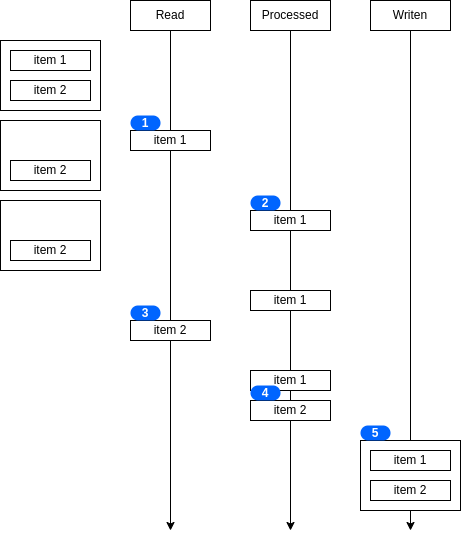

The diagram above was exported from draw.io. Its source (the exported page's mxGraphModel, read from the mxfile embedded in the PNG):
<mxGraphModel dx="868" dy="516" grid="1" gridSize="10" guides="1" tooltips="1" connect="1" arrows="1" fold="1" page="1" pageScale="1" pageWidth="827" pageHeight="1169" math="0" shadow="0">
  <root>
    <mxCell id="0" />
    <mxCell id="1" parent="0" />
    <mxCell id="Yg97FV1-4QqQmUB_gSh4-7" style="edgeStyle=orthogonalEdgeStyle;rounded=0;orthogonalLoop=1;jettySize=auto;html=1;exitX=0.5;exitY=1;exitDx=0;exitDy=0;startArrow=none;" edge="1" parent="1" source="Yg97FV1-4QqQmUB_gSh4-26">
      <mxGeometry relative="1" as="geometry">
        <mxPoint x="200" y="600" as="targetPoint" />
      </mxGeometry>
    </mxCell>
    <mxCell id="Yg97FV1-4QqQmUB_gSh4-1" value="Read" style="rounded=0;whiteSpace=wrap;html=1;" vertex="1" parent="1">
      <mxGeometry x="160" y="70" width="80" height="30" as="geometry" />
    </mxCell>
    <mxCell id="Yg97FV1-4QqQmUB_gSh4-8" style="edgeStyle=orthogonalEdgeStyle;rounded=0;orthogonalLoop=1;jettySize=auto;html=1;startArrow=none;" edge="1" parent="1" source="Yg97FV1-4QqQmUB_gSh4-32">
      <mxGeometry relative="1" as="geometry">
        <mxPoint x="320" y="600" as="targetPoint" />
      </mxGeometry>
    </mxCell>
    <mxCell id="Yg97FV1-4QqQmUB_gSh4-2" value="Processed" style="rounded=0;whiteSpace=wrap;html=1;" vertex="1" parent="1">
      <mxGeometry x="280" y="70" width="80" height="30" as="geometry" />
    </mxCell>
    <mxCell id="Yg97FV1-4QqQmUB_gSh4-9" style="edgeStyle=orthogonalEdgeStyle;rounded=0;orthogonalLoop=1;jettySize=auto;html=1;" edge="1" parent="1" source="Yg97FV1-4QqQmUB_gSh4-3">
      <mxGeometry relative="1" as="geometry">
        <mxPoint x="440" y="600" as="targetPoint" />
      </mxGeometry>
    </mxCell>
    <mxCell id="Yg97FV1-4QqQmUB_gSh4-3" value="Writen" style="rounded=0;whiteSpace=wrap;html=1;" vertex="1" parent="1">
      <mxGeometry x="400" y="70" width="80" height="30" as="geometry" />
    </mxCell>
    <mxCell id="Yg97FV1-4QqQmUB_gSh4-4" value="" style="rounded=0;whiteSpace=wrap;html=1;strokeColor=default;fillColor=default;" vertex="1" parent="1">
      <mxGeometry x="30" y="110" width="100" height="70" as="geometry" />
    </mxCell>
    <mxCell id="Yg97FV1-4QqQmUB_gSh4-5" value="item 1" style="rounded=0;whiteSpace=wrap;html=1;strokeColor=default;fillColor=default;" vertex="1" parent="1">
      <mxGeometry x="40" y="120" width="80" height="20" as="geometry" />
    </mxCell>
    <mxCell id="Yg97FV1-4QqQmUB_gSh4-6" value="item 2" style="rounded=0;whiteSpace=wrap;html=1;strokeColor=default;fillColor=default;" vertex="1" parent="1">
      <mxGeometry x="40" y="150" width="80" height="20" as="geometry" />
    </mxCell>
    <mxCell id="Yg97FV1-4QqQmUB_gSh4-17" value="" style="rounded=0;whiteSpace=wrap;html=1;strokeColor=default;fillColor=default;" vertex="1" parent="1">
      <mxGeometry x="30" y="190" width="100" height="70" as="geometry" />
    </mxCell>
    <mxCell id="Yg97FV1-4QqQmUB_gSh4-19" value="item 2" style="rounded=0;whiteSpace=wrap;html=1;strokeColor=default;fillColor=default;" vertex="1" parent="1">
      <mxGeometry x="40" y="230" width="80" height="20" as="geometry" />
    </mxCell>
    <mxCell id="Yg97FV1-4QqQmUB_gSh4-18" value="item 1" style="rounded=0;whiteSpace=wrap;html=1;strokeColor=default;fillColor=default;" vertex="1" parent="1">
      <mxGeometry x="160" y="200" width="80" height="20" as="geometry" />
    </mxCell>
    <mxCell id="Yg97FV1-4QqQmUB_gSh4-20" value="" style="edgeStyle=orthogonalEdgeStyle;rounded=0;orthogonalLoop=1;jettySize=auto;html=1;exitX=0.5;exitY=1;exitDx=0;exitDy=0;endArrow=none;" edge="1" parent="1" source="Yg97FV1-4QqQmUB_gSh4-1" target="Yg97FV1-4QqQmUB_gSh4-18">
      <mxGeometry relative="1" as="geometry">
        <mxPoint x="200" y="520" as="targetPoint" />
        <mxPoint x="200" y="80" as="sourcePoint" />
      </mxGeometry>
    </mxCell>
    <mxCell id="Yg97FV1-4QqQmUB_gSh4-21" value="" style="rounded=0;whiteSpace=wrap;html=1;strokeColor=default;fillColor=default;" vertex="1" parent="1">
      <mxGeometry x="30" y="270" width="100" height="70" as="geometry" />
    </mxCell>
    <mxCell id="Yg97FV1-4QqQmUB_gSh4-22" value="item 2" style="rounded=0;whiteSpace=wrap;html=1;strokeColor=default;fillColor=default;" vertex="1" parent="1">
      <mxGeometry x="40" y="310" width="80" height="20" as="geometry" />
    </mxCell>
    <mxCell id="Yg97FV1-4QqQmUB_gSh4-23" value="item 1" style="rounded=0;whiteSpace=wrap;html=1;strokeColor=default;fillColor=default;" vertex="1" parent="1">
      <mxGeometry x="280" y="280" width="80" height="20" as="geometry" />
    </mxCell>
    <mxCell id="Yg97FV1-4QqQmUB_gSh4-24" value="" style="edgeStyle=orthogonalEdgeStyle;rounded=0;orthogonalLoop=1;jettySize=auto;html=1;endArrow=none;" edge="1" parent="1" source="Yg97FV1-4QqQmUB_gSh4-2" target="Yg97FV1-4QqQmUB_gSh4-23">
      <mxGeometry relative="1" as="geometry">
        <mxPoint x="320" y="520" as="targetPoint" />
        <mxPoint x="320" y="80" as="sourcePoint" />
      </mxGeometry>
    </mxCell>
    <mxCell id="Yg97FV1-4QqQmUB_gSh4-26" value="item 2" style="rounded=0;whiteSpace=wrap;html=1;strokeColor=default;fillColor=default;" vertex="1" parent="1">
      <mxGeometry x="160" y="390" width="80" height="20" as="geometry" />
    </mxCell>
    <mxCell id="Yg97FV1-4QqQmUB_gSh4-27" value="" style="edgeStyle=orthogonalEdgeStyle;rounded=0;orthogonalLoop=1;jettySize=auto;html=1;exitX=0.5;exitY=1;exitDx=0;exitDy=0;startArrow=none;endArrow=none;" edge="1" parent="1" source="Yg97FV1-4QqQmUB_gSh4-18" target="Yg97FV1-4QqQmUB_gSh4-26">
      <mxGeometry relative="1" as="geometry">
        <mxPoint x="200" y="520" as="targetPoint" />
        <mxPoint x="200" y="220" as="sourcePoint" />
      </mxGeometry>
    </mxCell>
    <mxCell id="Yg97FV1-4QqQmUB_gSh4-28" value="item 1" style="rounded=0;whiteSpace=wrap;html=1;strokeColor=default;fillColor=default;" vertex="1" parent="1">
      <mxGeometry x="280" y="360" width="80" height="20" as="geometry" />
    </mxCell>
    <mxCell id="Yg97FV1-4QqQmUB_gSh4-29" value="" style="edgeStyle=orthogonalEdgeStyle;rounded=0;orthogonalLoop=1;jettySize=auto;html=1;startArrow=none;endArrow=none;" edge="1" parent="1" source="Yg97FV1-4QqQmUB_gSh4-23" target="Yg97FV1-4QqQmUB_gSh4-28">
      <mxGeometry relative="1" as="geometry">
        <mxPoint x="320" y="520" as="targetPoint" />
        <mxPoint x="320" y="300" as="sourcePoint" />
      </mxGeometry>
    </mxCell>
    <mxCell id="Yg97FV1-4QqQmUB_gSh4-32" value="item 2" style="rounded=0;whiteSpace=wrap;html=1;strokeColor=default;fillColor=default;" vertex="1" parent="1">
      <mxGeometry x="280" y="470" width="80" height="20" as="geometry" />
    </mxCell>
    <mxCell id="Yg97FV1-4QqQmUB_gSh4-33" value="" style="edgeStyle=orthogonalEdgeStyle;rounded=0;orthogonalLoop=1;jettySize=auto;html=1;startArrow=none;endArrow=none;" edge="1" parent="1" source="Yg97FV1-4QqQmUB_gSh4-28" target="Yg97FV1-4QqQmUB_gSh4-32">
      <mxGeometry relative="1" as="geometry">
        <mxPoint x="320" y="520" as="targetPoint" />
        <mxPoint x="320" y="380" as="sourcePoint" />
      </mxGeometry>
    </mxCell>
    <mxCell id="Yg97FV1-4QqQmUB_gSh4-31" value="item 1" style="rounded=0;whiteSpace=wrap;html=1;strokeColor=default;fillColor=default;" vertex="1" parent="1">
      <mxGeometry x="280" y="440" width="80" height="20" as="geometry" />
    </mxCell>
    <mxCell id="Yg97FV1-4QqQmUB_gSh4-41" value="" style="rounded=0;whiteSpace=wrap;html=1;strokeColor=default;fillColor=default;" vertex="1" parent="1">
      <mxGeometry x="390" y="510" width="100" height="70" as="geometry" />
    </mxCell>
    <mxCell id="Yg97FV1-4QqQmUB_gSh4-42" value="item 1" style="rounded=0;whiteSpace=wrap;html=1;strokeColor=default;fillColor=default;" vertex="1" parent="1">
      <mxGeometry x="400" y="520" width="80" height="20" as="geometry" />
    </mxCell>
    <mxCell id="Yg97FV1-4QqQmUB_gSh4-43" value="item 2" style="rounded=0;whiteSpace=wrap;html=1;strokeColor=default;fillColor=default;" vertex="1" parent="1">
      <mxGeometry x="400" y="550" width="80" height="20" as="geometry" />
    </mxCell>
    <mxCell id="Yg97FV1-4QqQmUB_gSh4-46" value="1" style="rounded=1;fillColor=#0065FF;strokeColor=none;html=1;fontColor=#ffffff;align=center;verticalAlign=middle;whiteSpace=wrap;fontSize=12;fontStyle=1;arcSize=50;sketch=0;" vertex="1" parent="1">
      <mxGeometry x="160" y="185" width="30" height="15" as="geometry" />
    </mxCell>
    <mxCell id="Yg97FV1-4QqQmUB_gSh4-48" value="2" style="rounded=1;fillColor=#0065FF;strokeColor=none;html=1;fontColor=#ffffff;align=center;verticalAlign=middle;whiteSpace=wrap;fontSize=12;fontStyle=1;arcSize=50;sketch=0;" vertex="1" parent="1">
      <mxGeometry x="280" y="265" width="30" height="15" as="geometry" />
    </mxCell>
    <mxCell id="Yg97FV1-4QqQmUB_gSh4-49" value="3" style="rounded=1;fillColor=#0065FF;strokeColor=none;html=1;fontColor=#ffffff;align=center;verticalAlign=middle;whiteSpace=wrap;fontSize=12;fontStyle=1;arcSize=50;sketch=0;" vertex="1" parent="1">
      <mxGeometry x="160" y="375" width="30" height="15" as="geometry" />
    </mxCell>
    <mxCell id="Yg97FV1-4QqQmUB_gSh4-50" value="4" style="rounded=1;fillColor=#0065FF;strokeColor=none;html=1;fontColor=#ffffff;align=center;verticalAlign=middle;whiteSpace=wrap;fontSize=12;fontStyle=1;arcSize=50;sketch=0;" vertex="1" parent="1">
      <mxGeometry x="280" y="455" width="30" height="15" as="geometry" />
    </mxCell>
    <mxCell id="Yg97FV1-4QqQmUB_gSh4-52" value="5" style="rounded=1;fillColor=#0065FF;strokeColor=none;html=1;fontColor=#ffffff;align=center;verticalAlign=middle;whiteSpace=wrap;fontSize=12;fontStyle=1;arcSize=50;sketch=0;" vertex="1" parent="1">
      <mxGeometry x="390" y="495" width="30" height="15" as="geometry" />
    </mxCell>
  </root>
</mxGraphModel>